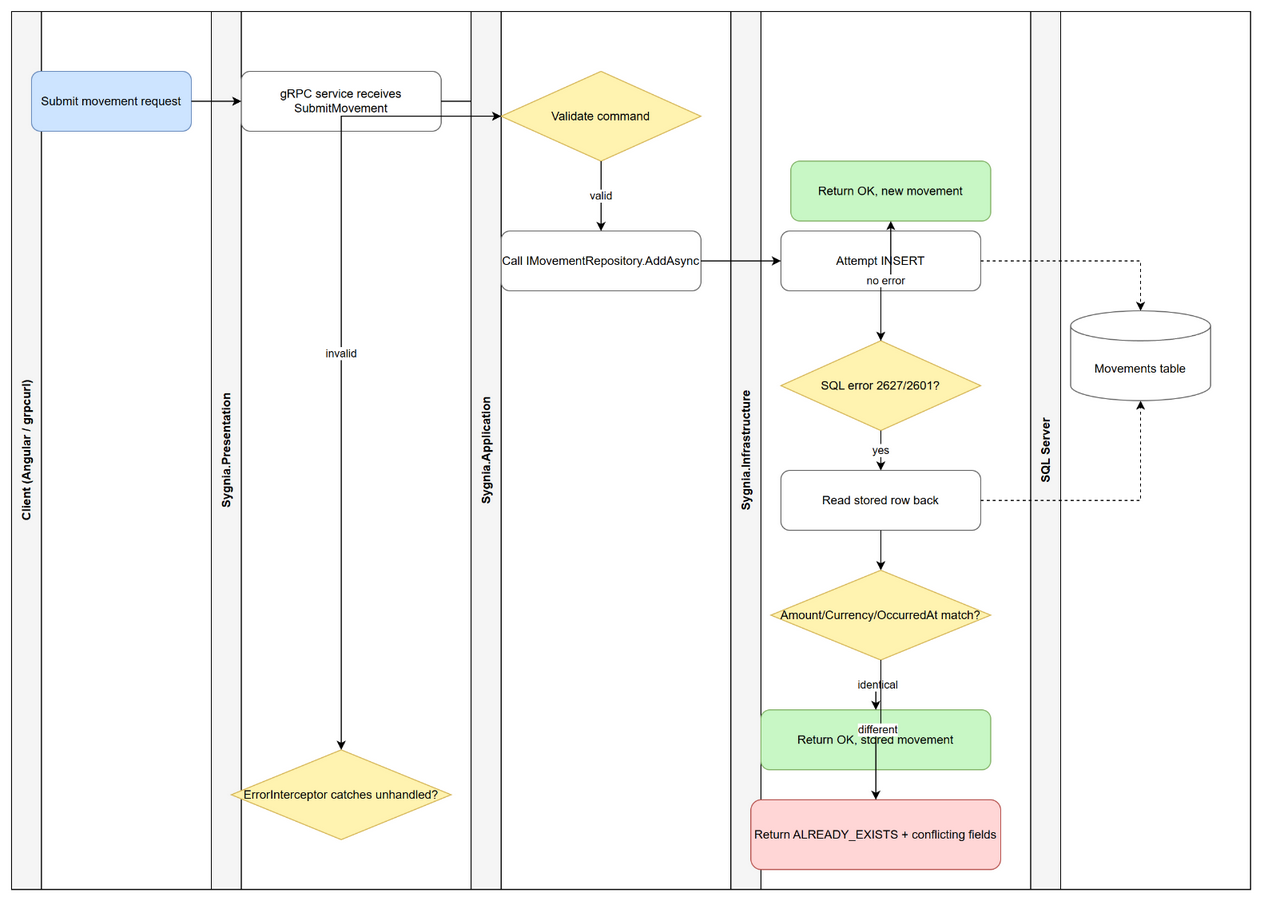

The diagram above was exported from draw.io. Its source (the exported page's mxGraphModel, read from the mxfile embedded in the PNG):
<mxGraphModel dx="1400" dy="900" grid="0" gridSize="10" guides="1" tooltips="1" connect="1" arrows="1" fold="1" page="1" pageScale="1" pageWidth="1400" pageHeight="1000" math="0" shadow="0">
  <root>
    <mxCell id="0" />
    <mxCell id="1" parent="0" />
    <mxCell id="lane_client" value="Client (Angular / grpcurl)" style="swimlane;horizontal=0;whiteSpace=wrap;html=1;startSize=30;fillColor=#f5f5f5;" vertex="1" parent="1">
      <mxGeometry x="40" y="40" width="200" height="880" as="geometry" />
    </mxCell>
    <mxCell id="lane_presentation" value="Sygnia.Presentation" style="swimlane;horizontal=0;whiteSpace=wrap;html=1;startSize=30;fillColor=#f5f5f5;" vertex="1" parent="1">
      <mxGeometry x="240" y="40" width="260" height="880" as="geometry" />
    </mxCell>
    <mxCell id="lane_application" value="Sygnia.Application" style="swimlane;horizontal=0;whiteSpace=wrap;html=1;startSize=30;fillColor=#f5f5f5;" vertex="1" parent="1">
      <mxGeometry x="500" y="40" width="260" height="880" as="geometry" />
    </mxCell>
    <mxCell id="lane_infrastructure" value="Sygnia.Infrastructure" style="swimlane;horizontal=0;whiteSpace=wrap;html=1;startSize=30;fillColor=#f5f5f5;" vertex="1" parent="1">
      <mxGeometry x="760" y="40" width="300" height="880" as="geometry" />
    </mxCell>
    <mxCell id="lane_db" value="SQL Server" style="swimlane;horizontal=0;whiteSpace=wrap;html=1;startSize=30;fillColor=#f5f5f5;" vertex="1" parent="1">
      <mxGeometry x="1060" y="40" width="220" height="880" as="geometry" />
    </mxCell>
    <mxCell id="A" value="Submit movement request" style="rounded=1;whiteSpace=wrap;html=1;fillColor=#cde4ff;strokeColor=#6c8ebf;" vertex="1" parent="lane_client">
      <mxGeometry x="20" y="60" width="160" height="60" as="geometry" />
    </mxCell>
    <mxCell id="B" value="gRPC service receives SubmitMovement" style="rounded=1;whiteSpace=wrap;html=1;fillColor=#ffffff;strokeColor=#666666;" vertex="1" parent="lane_presentation">
      <mxGeometry x="30" y="60" width="200" height="60" as="geometry" />
    </mxCell>
    <mxCell id="C" value="ErrorInterceptor catches unhandled?" style="rhombus;whiteSpace=wrap;html=1;fillColor=#fff3b0;strokeColor=#d6b656;" vertex="1" parent="lane_presentation">
      <mxGeometry x="20" y="740" width="220" height="90" as="geometry" />
    </mxCell>
    <mxCell id="D" value="Validate command" style="rhombus;whiteSpace=wrap;html=1;fillColor=#fff3b0;strokeColor=#d6b656;" vertex="1" parent="lane_application">
      <mxGeometry x="30" y="60" width="200" height="90" as="geometry" />
    </mxCell>
    <mxCell id="E" value="Call IMovementRepository.AddAsync" style="rounded=1;whiteSpace=wrap;html=1;fillColor=#ffffff;strokeColor=#666666;" vertex="1" parent="lane_application">
      <mxGeometry x="30" y="220" width="200" height="60" as="geometry" />
    </mxCell>
    <mxCell id="F" value="Attempt INSERT" style="rounded=1;whiteSpace=wrap;html=1;fillColor=#ffffff;strokeColor=#666666;" vertex="1" parent="lane_infrastructure">
      <mxGeometry x="50" y="220" width="200" height="60" as="geometry" />
    </mxCell>
    <mxCell id="G" value="SQL error 2627/2601?" style="rhombus;whiteSpace=wrap;html=1;fillColor=#fff3b0;strokeColor=#d6b656;" vertex="1" parent="lane_infrastructure">
      <mxGeometry x="50" y="330" width="200" height="90" as="geometry" />
    </mxCell>
    <mxCell id="H" value="Read stored row back" style="rounded=1;whiteSpace=wrap;html=1;fillColor=#ffffff;strokeColor=#666666;" vertex="1" parent="lane_infrastructure">
      <mxGeometry x="50" y="460" width="200" height="60" as="geometry" />
    </mxCell>
    <mxCell id="I" value="Amount/Currency/OccurredAt match?" style="rhombus;whiteSpace=wrap;html=1;fillColor=#fff3b0;strokeColor=#d6b656;" vertex="1" parent="lane_infrastructure">
      <mxGeometry x="40" y="560" width="220" height="90" as="geometry" />
    </mxCell>
    <mxCell id="K" value="Return OK, stored movement" style="rounded=1;whiteSpace=wrap;html=1;fillColor=#c8f7c5;strokeColor=#82b366;" vertex="1" parent="lane_infrastructure">
      <mxGeometry x="30" y="700" width="230" height="60" as="geometry" />
    </mxCell>
    <mxCell id="L" value="Return ALREADY_EXISTS + conflicting fields" style="rounded=1;whiteSpace=wrap;html=1;fillColor=#ffd6d6;strokeColor=#b85450;" vertex="1" parent="lane_infrastructure">
      <mxGeometry x="20" y="790" width="250" height="70" as="geometry" />
    </mxCell>
    <mxCell id="M" value="Return OK, new movement" style="rounded=1;whiteSpace=wrap;html=1;fillColor=#c8f7c5;strokeColor=#82b366;" vertex="1" parent="lane_infrastructure">
      <mxGeometry x="60" y="150" width="200" height="60" as="geometry" />
    </mxCell>
    <mxCell id="J" value="Movements table" style="shape=cylinder3;whiteSpace=wrap;html=1;fillColor=#ffffff;strokeColor=#666666;boundedLbl=1;" vertex="1" parent="lane_db">
      <mxGeometry x="40" y="300" width="140" height="90" as="geometry" />
    </mxCell>
    <mxCell id="e1" style="edgeStyle=orthogonalEdgeStyle;rounded=0;html=1;" edge="1" parent="1" source="A" target="B">
      <mxGeometry relative="1" as="geometry" />
    </mxCell>
    <mxCell id="e2" style="edgeStyle=orthogonalEdgeStyle;rounded=0;html=1;" edge="1" parent="1" source="B" target="D">
      <mxGeometry relative="1" as="geometry" />
    </mxCell>
    <mxCell id="e3" value="invalid" style="edgeStyle=orthogonalEdgeStyle;rounded=0;html=1;" edge="1" parent="1" source="D" target="C">
      <mxGeometry relative="1" as="geometry" />
    </mxCell>
    <mxCell id="e4" value="valid" style="edgeStyle=orthogonalEdgeStyle;rounded=0;html=1;" edge="1" parent="1" source="D" target="E">
      <mxGeometry relative="1" as="geometry" />
    </mxCell>
    <mxCell id="e5" style="edgeStyle=orthogonalEdgeStyle;rounded=0;html=1;" edge="1" parent="1" source="E" target="F">
      <mxGeometry relative="1" as="geometry" />
    </mxCell>
    <mxCell id="e6" style="edgeStyle=orthogonalEdgeStyle;rounded=0;html=1;" edge="1" parent="1" source="F" target="G">
      <mxGeometry relative="1" as="geometry" />
    </mxCell>
    <mxCell id="e7" value="yes" style="edgeStyle=orthogonalEdgeStyle;rounded=0;html=1;" edge="1" parent="1" source="G" target="H">
      <mxGeometry relative="1" as="geometry" />
    </mxCell>
    <mxCell id="e8" value="no error" style="edgeStyle=orthogonalEdgeStyle;rounded=0;html=1;" edge="1" parent="1" source="G" target="M">
      <mxGeometry relative="1" as="geometry" />
    </mxCell>
    <mxCell id="e9" style="edgeStyle=orthogonalEdgeStyle;rounded=0;html=1;" edge="1" parent="1" source="H" target="I">
      <mxGeometry relative="1" as="geometry" />
    </mxCell>
    <mxCell id="e10" value="identical" style="edgeStyle=orthogonalEdgeStyle;rounded=0;html=1;" edge="1" parent="1" source="I" target="K">
      <mxGeometry relative="1" as="geometry" />
    </mxCell>
    <mxCell id="e11" value="different" style="edgeStyle=orthogonalEdgeStyle;rounded=0;html=1;" edge="1" parent="1" source="I" target="L">
      <mxGeometry relative="1" as="geometry" />
    </mxCell>
    <mxCell id="e12" style="edgeStyle=orthogonalEdgeStyle;rounded=0;html=1;dashed=1;" edge="1" parent="1" source="F" target="J">
      <mxGeometry relative="1" as="geometry" />
    </mxCell>
    <mxCell id="e13" style="edgeStyle=orthogonalEdgeStyle;rounded=0;html=1;dashed=1;" edge="1" parent="1" source="H" target="J">
      <mxGeometry relative="1" as="geometry" />
    </mxCell>
  </root>
</mxGraphModel>